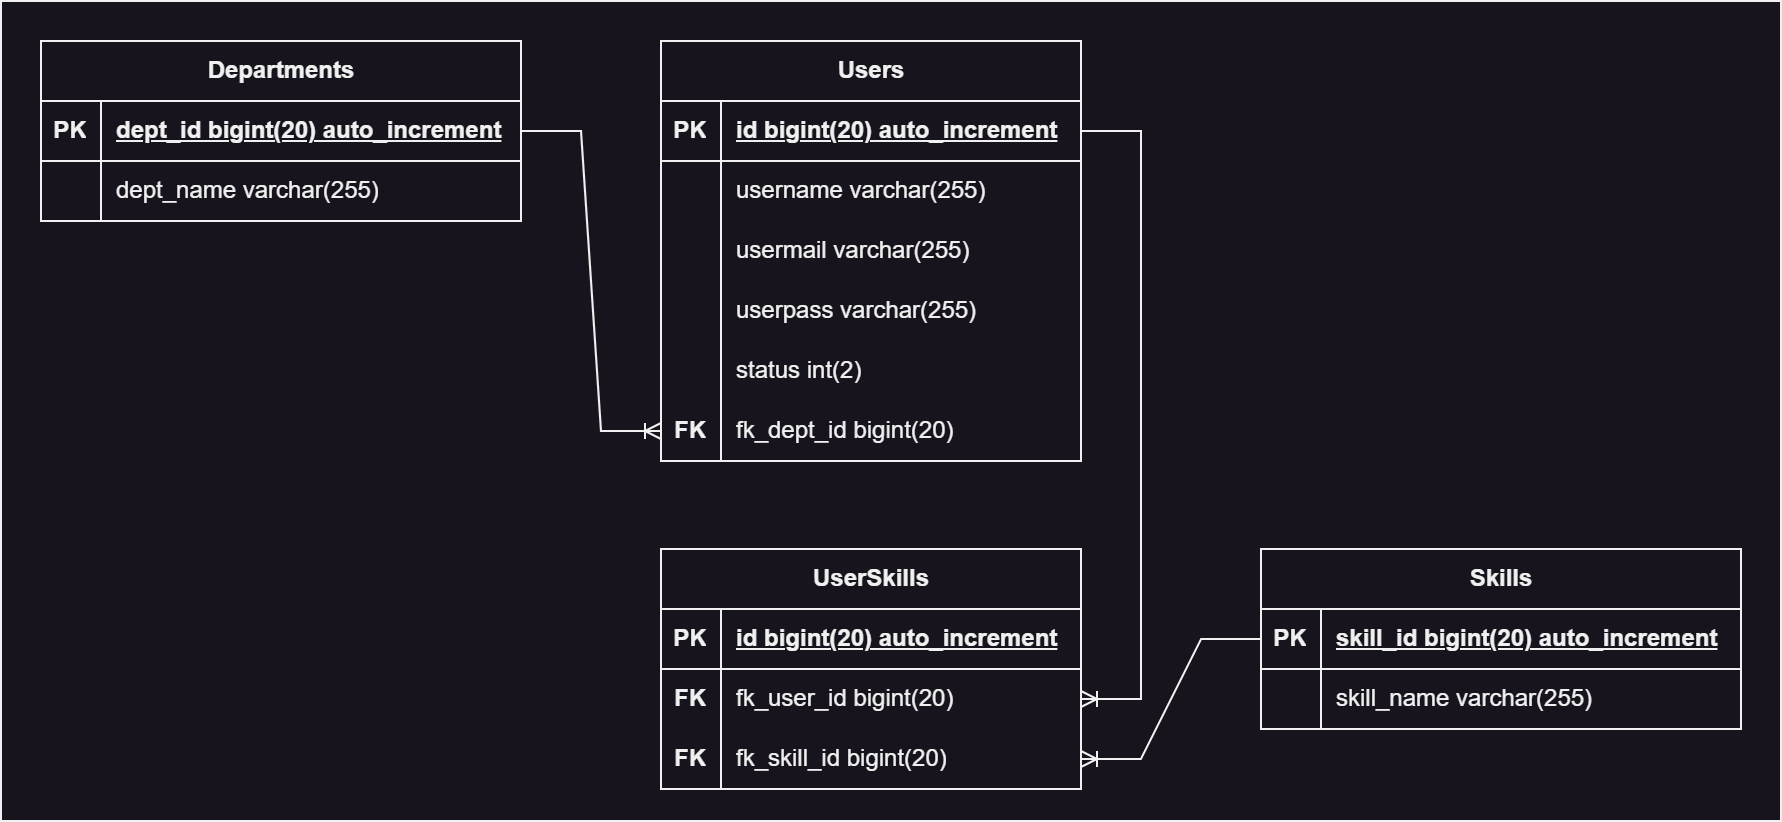

The diagram above was exported from draw.io. Its source (the exported page's mxGraphModel, read from the mxfile embedded in the PNG):
<mxGraphModel dx="1290" dy="629" grid="1" gridSize="10" guides="1" tooltips="1" connect="1" arrows="1" fold="1" page="1" pageScale="1" pageWidth="1169" pageHeight="827" math="0" shadow="0">
  <root>
    <mxCell id="0" />
    <mxCell id="1" parent="0" />
    <mxCell id="2" value="" style="rounded=0;whiteSpace=wrap;html=1;" vertex="1" parent="1">
      <mxGeometry x="90" y="20" width="890" height="410" as="geometry" />
    </mxCell>
    <mxCell id="3" value="Users" style="shape=table;startSize=30;container=1;collapsible=1;childLayout=tableLayout;fixedRows=1;rowLines=0;fontStyle=1;align=center;resizeLast=1;html=1;" vertex="1" parent="1">
      <mxGeometry x="420" y="40" width="210" height="210" as="geometry" />
    </mxCell>
    <mxCell id="4" value="" style="shape=tableRow;horizontal=0;startSize=0;swimlaneHead=0;swimlaneBody=0;fillColor=none;collapsible=0;dropTarget=0;points=[[0,0.5],[1,0.5]];portConstraint=eastwest;top=0;left=0;right=0;bottom=1;" vertex="1" parent="3">
      <mxGeometry y="30" width="210" height="30" as="geometry" />
    </mxCell>
    <mxCell id="5" value="PK" style="shape=partialRectangle;connectable=0;fillColor=none;top=0;left=0;bottom=0;right=0;fontStyle=1;overflow=hidden;whiteSpace=wrap;html=1;" vertex="1" parent="4">
      <mxGeometry width="30" height="30" as="geometry">
        <mxRectangle width="30" height="30" as="alternateBounds" />
      </mxGeometry>
    </mxCell>
    <mxCell id="6" value="id bigint(20) auto_increment" style="shape=partialRectangle;connectable=0;fillColor=none;top=0;left=0;bottom=0;right=0;align=left;spacingLeft=6;fontStyle=5;overflow=hidden;whiteSpace=wrap;html=1;" vertex="1" parent="4">
      <mxGeometry x="30" width="180" height="30" as="geometry">
        <mxRectangle width="180" height="30" as="alternateBounds" />
      </mxGeometry>
    </mxCell>
    <mxCell id="7" value="" style="shape=tableRow;horizontal=0;startSize=0;swimlaneHead=0;swimlaneBody=0;fillColor=none;collapsible=0;dropTarget=0;points=[[0,0.5],[1,0.5]];portConstraint=eastwest;top=0;left=0;right=0;bottom=0;" vertex="1" parent="3">
      <mxGeometry y="60" width="210" height="30" as="geometry" />
    </mxCell>
    <mxCell id="8" value="" style="shape=partialRectangle;connectable=0;fillColor=none;top=0;left=0;bottom=0;right=0;editable=1;overflow=hidden;whiteSpace=wrap;html=1;" vertex="1" parent="7">
      <mxGeometry width="30" height="30" as="geometry">
        <mxRectangle width="30" height="30" as="alternateBounds" />
      </mxGeometry>
    </mxCell>
    <mxCell id="9" value="username varchar(255)" style="shape=partialRectangle;connectable=0;fillColor=none;top=0;left=0;bottom=0;right=0;align=left;spacingLeft=6;overflow=hidden;whiteSpace=wrap;html=1;" vertex="1" parent="7">
      <mxGeometry x="30" width="180" height="30" as="geometry">
        <mxRectangle width="180" height="30" as="alternateBounds" />
      </mxGeometry>
    </mxCell>
    <mxCell id="10" value="" style="shape=tableRow;horizontal=0;startSize=0;swimlaneHead=0;swimlaneBody=0;fillColor=none;collapsible=0;dropTarget=0;points=[[0,0.5],[1,0.5]];portConstraint=eastwest;top=0;left=0;right=0;bottom=0;" vertex="1" parent="3">
      <mxGeometry y="90" width="210" height="30" as="geometry" />
    </mxCell>
    <mxCell id="11" value="" style="shape=partialRectangle;connectable=0;fillColor=none;top=0;left=0;bottom=0;right=0;editable=1;overflow=hidden;whiteSpace=wrap;html=1;" vertex="1" parent="10">
      <mxGeometry width="30" height="30" as="geometry">
        <mxRectangle width="30" height="30" as="alternateBounds" />
      </mxGeometry>
    </mxCell>
    <mxCell id="12" value="usermail varchar(255)" style="shape=partialRectangle;connectable=0;fillColor=none;top=0;left=0;bottom=0;right=0;align=left;spacingLeft=6;overflow=hidden;whiteSpace=wrap;html=1;" vertex="1" parent="10">
      <mxGeometry x="30" width="180" height="30" as="geometry">
        <mxRectangle width="180" height="30" as="alternateBounds" />
      </mxGeometry>
    </mxCell>
    <mxCell id="13" value="" style="shape=tableRow;horizontal=0;startSize=0;swimlaneHead=0;swimlaneBody=0;fillColor=none;collapsible=0;dropTarget=0;points=[[0,0.5],[1,0.5]];portConstraint=eastwest;top=0;left=0;right=0;bottom=0;" vertex="1" parent="3">
      <mxGeometry y="120" width="210" height="30" as="geometry" />
    </mxCell>
    <mxCell id="14" value="" style="shape=partialRectangle;connectable=0;fillColor=none;top=0;left=0;bottom=0;right=0;editable=1;overflow=hidden;whiteSpace=wrap;html=1;" vertex="1" parent="13">
      <mxGeometry width="30" height="30" as="geometry">
        <mxRectangle width="30" height="30" as="alternateBounds" />
      </mxGeometry>
    </mxCell>
    <mxCell id="15" value="userpass varchar(255)" style="shape=partialRectangle;connectable=0;fillColor=none;top=0;left=0;bottom=0;right=0;align=left;spacingLeft=6;overflow=hidden;whiteSpace=wrap;html=1;" vertex="1" parent="13">
      <mxGeometry x="30" width="180" height="30" as="geometry">
        <mxRectangle width="180" height="30" as="alternateBounds" />
      </mxGeometry>
    </mxCell>
    <mxCell id="16" value="" style="shape=tableRow;horizontal=0;startSize=0;swimlaneHead=0;swimlaneBody=0;fillColor=none;collapsible=0;dropTarget=0;points=[[0,0.5],[1,0.5]];portConstraint=eastwest;top=0;left=0;right=0;bottom=0;" vertex="1" parent="3">
      <mxGeometry y="150" width="210" height="30" as="geometry" />
    </mxCell>
    <mxCell id="17" value="" style="shape=partialRectangle;connectable=0;fillColor=none;top=0;left=0;bottom=0;right=0;editable=1;overflow=hidden;whiteSpace=wrap;html=1;" vertex="1" parent="16">
      <mxGeometry width="30" height="30" as="geometry">
        <mxRectangle width="30" height="30" as="alternateBounds" />
      </mxGeometry>
    </mxCell>
    <mxCell id="18" value="status int(2)" style="shape=partialRectangle;connectable=0;fillColor=none;top=0;left=0;bottom=0;right=0;align=left;spacingLeft=6;overflow=hidden;whiteSpace=wrap;html=1;" vertex="1" parent="16">
      <mxGeometry x="30" width="180" height="30" as="geometry">
        <mxRectangle width="180" height="30" as="alternateBounds" />
      </mxGeometry>
    </mxCell>
    <mxCell id="19" value="" style="shape=tableRow;horizontal=0;startSize=0;swimlaneHead=0;swimlaneBody=0;fillColor=none;collapsible=0;dropTarget=0;points=[[0,0.5],[1,0.5]];portConstraint=eastwest;top=0;left=0;right=0;bottom=0;" vertex="1" parent="3">
      <mxGeometry y="180" width="210" height="30" as="geometry" />
    </mxCell>
    <mxCell id="20" value="&lt;b&gt;FK&lt;/b&gt;" style="shape=partialRectangle;connectable=0;fillColor=none;top=0;left=0;bottom=0;right=0;editable=1;overflow=hidden;whiteSpace=wrap;html=1;" vertex="1" parent="19">
      <mxGeometry width="30" height="30" as="geometry">
        <mxRectangle width="30" height="30" as="alternateBounds" />
      </mxGeometry>
    </mxCell>
    <mxCell id="21" value="fk_dept_id bigint(20)" style="shape=partialRectangle;connectable=0;fillColor=none;top=0;left=0;bottom=0;right=0;align=left;spacingLeft=6;overflow=hidden;whiteSpace=wrap;html=1;" vertex="1" parent="19">
      <mxGeometry x="30" width="180" height="30" as="geometry">
        <mxRectangle width="180" height="30" as="alternateBounds" />
      </mxGeometry>
    </mxCell>
    <mxCell id="22" value="Departments" style="shape=table;startSize=30;container=1;collapsible=1;childLayout=tableLayout;fixedRows=1;rowLines=0;fontStyle=1;align=center;resizeLast=1;html=1;" vertex="1" parent="1">
      <mxGeometry x="110" y="40" width="240" height="90" as="geometry" />
    </mxCell>
    <mxCell id="23" value="" style="shape=tableRow;horizontal=0;startSize=0;swimlaneHead=0;swimlaneBody=0;fillColor=none;collapsible=0;dropTarget=0;points=[[0,0.5],[1,0.5]];portConstraint=eastwest;top=0;left=0;right=0;bottom=1;" vertex="1" parent="22">
      <mxGeometry y="30" width="240" height="30" as="geometry" />
    </mxCell>
    <mxCell id="24" value="PK" style="shape=partialRectangle;connectable=0;fillColor=none;top=0;left=0;bottom=0;right=0;fontStyle=1;overflow=hidden;whiteSpace=wrap;html=1;" vertex="1" parent="23">
      <mxGeometry width="30" height="30" as="geometry">
        <mxRectangle width="30" height="30" as="alternateBounds" />
      </mxGeometry>
    </mxCell>
    <mxCell id="25" value="dept_id bigint(20) auto_increment" style="shape=partialRectangle;connectable=0;fillColor=none;top=0;left=0;bottom=0;right=0;align=left;spacingLeft=6;fontStyle=5;overflow=hidden;whiteSpace=wrap;html=1;" vertex="1" parent="23">
      <mxGeometry x="30" width="210" height="30" as="geometry">
        <mxRectangle width="210" height="30" as="alternateBounds" />
      </mxGeometry>
    </mxCell>
    <mxCell id="26" value="" style="shape=tableRow;horizontal=0;startSize=0;swimlaneHead=0;swimlaneBody=0;fillColor=none;collapsible=0;dropTarget=0;points=[[0,0.5],[1,0.5]];portConstraint=eastwest;top=0;left=0;right=0;bottom=0;" vertex="1" parent="22">
      <mxGeometry y="60" width="240" height="30" as="geometry" />
    </mxCell>
    <mxCell id="27" value="" style="shape=partialRectangle;connectable=0;fillColor=none;top=0;left=0;bottom=0;right=0;editable=1;overflow=hidden;whiteSpace=wrap;html=1;" vertex="1" parent="26">
      <mxGeometry width="30" height="30" as="geometry">
        <mxRectangle width="30" height="30" as="alternateBounds" />
      </mxGeometry>
    </mxCell>
    <mxCell id="28" value="dept_name varchar(255)" style="shape=partialRectangle;connectable=0;fillColor=none;top=0;left=0;bottom=0;right=0;align=left;spacingLeft=6;overflow=hidden;whiteSpace=wrap;html=1;" vertex="1" parent="26">
      <mxGeometry x="30" width="210" height="30" as="geometry">
        <mxRectangle width="210" height="30" as="alternateBounds" />
      </mxGeometry>
    </mxCell>
    <mxCell id="29" value="" style="edgeStyle=entityRelationEdgeStyle;fontSize=12;html=1;endArrow=ERoneToMany;rounded=0;exitX=1;exitY=0.5;exitDx=0;exitDy=0;entryX=0;entryY=0.5;entryDx=0;entryDy=0;" edge="1" source="23" target="19" parent="1">
      <mxGeometry width="100" height="100" relative="1" as="geometry">
        <mxPoint x="300" y="180" as="sourcePoint" />
        <mxPoint x="400" y="80" as="targetPoint" />
      </mxGeometry>
    </mxCell>
    <mxCell id="30" value="Skills" style="shape=table;startSize=30;container=1;collapsible=1;childLayout=tableLayout;fixedRows=1;rowLines=0;fontStyle=1;align=center;resizeLast=1;html=1;" vertex="1" parent="1">
      <mxGeometry x="720" y="294" width="240" height="90" as="geometry" />
    </mxCell>
    <mxCell id="31" value="" style="shape=tableRow;horizontal=0;startSize=0;swimlaneHead=0;swimlaneBody=0;fillColor=none;collapsible=0;dropTarget=0;points=[[0,0.5],[1,0.5]];portConstraint=eastwest;top=0;left=0;right=0;bottom=1;" vertex="1" parent="30">
      <mxGeometry y="30" width="240" height="30" as="geometry" />
    </mxCell>
    <mxCell id="32" value="PK" style="shape=partialRectangle;connectable=0;fillColor=none;top=0;left=0;bottom=0;right=0;fontStyle=1;overflow=hidden;whiteSpace=wrap;html=1;" vertex="1" parent="31">
      <mxGeometry width="30" height="30" as="geometry">
        <mxRectangle width="30" height="30" as="alternateBounds" />
      </mxGeometry>
    </mxCell>
    <mxCell id="33" value="skill_id bigint(20) auto_increment" style="shape=partialRectangle;connectable=0;fillColor=none;top=0;left=0;bottom=0;right=0;align=left;spacingLeft=6;fontStyle=5;overflow=hidden;whiteSpace=wrap;html=1;" vertex="1" parent="31">
      <mxGeometry x="30" width="210" height="30" as="geometry">
        <mxRectangle width="210" height="30" as="alternateBounds" />
      </mxGeometry>
    </mxCell>
    <mxCell id="34" value="" style="shape=tableRow;horizontal=0;startSize=0;swimlaneHead=0;swimlaneBody=0;fillColor=none;collapsible=0;dropTarget=0;points=[[0,0.5],[1,0.5]];portConstraint=eastwest;top=0;left=0;right=0;bottom=0;" vertex="1" parent="30">
      <mxGeometry y="60" width="240" height="30" as="geometry" />
    </mxCell>
    <mxCell id="35" value="" style="shape=partialRectangle;connectable=0;fillColor=none;top=0;left=0;bottom=0;right=0;editable=1;overflow=hidden;whiteSpace=wrap;html=1;" vertex="1" parent="34">
      <mxGeometry width="30" height="30" as="geometry">
        <mxRectangle width="30" height="30" as="alternateBounds" />
      </mxGeometry>
    </mxCell>
    <mxCell id="36" value="skill_name varchar(255)" style="shape=partialRectangle;connectable=0;fillColor=none;top=0;left=0;bottom=0;right=0;align=left;spacingLeft=6;overflow=hidden;whiteSpace=wrap;html=1;" vertex="1" parent="34">
      <mxGeometry x="30" width="210" height="30" as="geometry">
        <mxRectangle width="210" height="30" as="alternateBounds" />
      </mxGeometry>
    </mxCell>
    <mxCell id="37" value="UserSkills" style="shape=table;startSize=30;container=1;collapsible=1;childLayout=tableLayout;fixedRows=1;rowLines=0;fontStyle=1;align=center;resizeLast=1;html=1;" vertex="1" parent="1">
      <mxGeometry x="420" y="294" width="210" height="120" as="geometry" />
    </mxCell>
    <mxCell id="38" value="" style="shape=tableRow;horizontal=0;startSize=0;swimlaneHead=0;swimlaneBody=0;fillColor=none;collapsible=0;dropTarget=0;points=[[0,0.5],[1,0.5]];portConstraint=eastwest;top=0;left=0;right=0;bottom=1;" vertex="1" parent="37">
      <mxGeometry y="30" width="210" height="30" as="geometry" />
    </mxCell>
    <mxCell id="39" value="PK" style="shape=partialRectangle;connectable=0;fillColor=none;top=0;left=0;bottom=0;right=0;fontStyle=1;overflow=hidden;whiteSpace=wrap;html=1;" vertex="1" parent="38">
      <mxGeometry width="30" height="30" as="geometry">
        <mxRectangle width="30" height="30" as="alternateBounds" />
      </mxGeometry>
    </mxCell>
    <mxCell id="40" value="id bigint(20) auto_increment" style="shape=partialRectangle;connectable=0;fillColor=none;top=0;left=0;bottom=0;right=0;align=left;spacingLeft=6;fontStyle=5;overflow=hidden;whiteSpace=wrap;html=1;" vertex="1" parent="38">
      <mxGeometry x="30" width="180" height="30" as="geometry">
        <mxRectangle width="180" height="30" as="alternateBounds" />
      </mxGeometry>
    </mxCell>
    <mxCell id="41" value="" style="shape=tableRow;horizontal=0;startSize=0;swimlaneHead=0;swimlaneBody=0;fillColor=none;collapsible=0;dropTarget=0;points=[[0,0.5],[1,0.5]];portConstraint=eastwest;top=0;left=0;right=0;bottom=0;" vertex="1" parent="37">
      <mxGeometry y="60" width="210" height="30" as="geometry" />
    </mxCell>
    <mxCell id="42" value="&lt;b&gt;FK&lt;/b&gt;" style="shape=partialRectangle;connectable=0;fillColor=none;top=0;left=0;bottom=0;right=0;editable=1;overflow=hidden;whiteSpace=wrap;html=1;" vertex="1" parent="41">
      <mxGeometry width="30" height="30" as="geometry">
        <mxRectangle width="30" height="30" as="alternateBounds" />
      </mxGeometry>
    </mxCell>
    <mxCell id="43" value="fk_user_id bigint(20)" style="shape=partialRectangle;connectable=0;fillColor=none;top=0;left=0;bottom=0;right=0;align=left;spacingLeft=6;overflow=hidden;whiteSpace=wrap;html=1;" vertex="1" parent="41">
      <mxGeometry x="30" width="180" height="30" as="geometry">
        <mxRectangle width="180" height="30" as="alternateBounds" />
      </mxGeometry>
    </mxCell>
    <mxCell id="44" value="" style="shape=tableRow;horizontal=0;startSize=0;swimlaneHead=0;swimlaneBody=0;fillColor=none;collapsible=0;dropTarget=0;points=[[0,0.5],[1,0.5]];portConstraint=eastwest;top=0;left=0;right=0;bottom=0;" vertex="1" parent="37">
      <mxGeometry y="90" width="210" height="30" as="geometry" />
    </mxCell>
    <mxCell id="45" value="&lt;b&gt;FK&lt;/b&gt;" style="shape=partialRectangle;connectable=0;fillColor=none;top=0;left=0;bottom=0;right=0;editable=1;overflow=hidden;whiteSpace=wrap;html=1;" vertex="1" parent="44">
      <mxGeometry width="30" height="30" as="geometry">
        <mxRectangle width="30" height="30" as="alternateBounds" />
      </mxGeometry>
    </mxCell>
    <mxCell id="46" value="fk_skill_id bigint(20)" style="shape=partialRectangle;connectable=0;fillColor=none;top=0;left=0;bottom=0;right=0;align=left;spacingLeft=6;overflow=hidden;whiteSpace=wrap;html=1;" vertex="1" parent="44">
      <mxGeometry x="30" width="180" height="30" as="geometry">
        <mxRectangle width="180" height="30" as="alternateBounds" />
      </mxGeometry>
    </mxCell>
    <mxCell id="47" value="" style="edgeStyle=entityRelationEdgeStyle;fontSize=12;html=1;endArrow=ERoneToMany;rounded=0;exitX=0;exitY=0.5;exitDx=0;exitDy=0;entryX=1;entryY=0.5;entryDx=0;entryDy=0;" edge="1" source="31" target="44" parent="1">
      <mxGeometry width="100" height="100" relative="1" as="geometry">
        <mxPoint x="660" y="95" as="sourcePoint" />
        <mxPoint x="730" y="340" as="targetPoint" />
      </mxGeometry>
    </mxCell>
    <mxCell id="48" value="" style="edgeStyle=entityRelationEdgeStyle;fontSize=12;html=1;endArrow=ERoneToMany;rounded=0;exitX=1;exitY=0.5;exitDx=0;exitDy=0;entryX=1;entryY=0.5;entryDx=0;entryDy=0;" edge="1" source="4" target="41" parent="1">
      <mxGeometry width="100" height="100" relative="1" as="geometry">
        <mxPoint x="830" y="140" as="sourcePoint" />
        <mxPoint x="720" y="454" as="targetPoint" />
      </mxGeometry>
    </mxCell>
  </root>
</mxGraphModel>